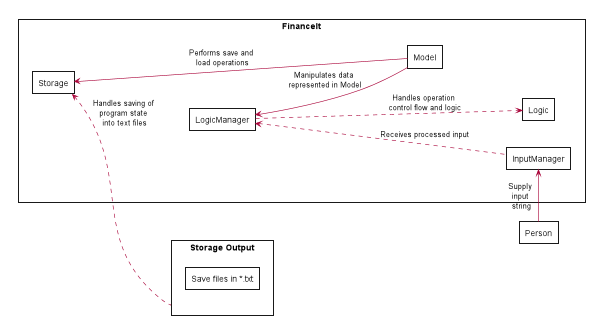

The diagram above was rendered by PlantUML. Its source (embedded in the PNG):
@startuml
hide circle
skinparam classAttributeIconSize 0
skinparam BoxPadding 50
skinparam shadowing false
left to right direction

skinparam package<<Layout>> {
  borderColor Transparent
  backgroundColor Transparent
  fontColor Transparent
  stereotypeFontColor Transparent
}

rectangle "Storage Output" {
    rectangle "Save files in *.txt" {
    }
}


rectangle FinanceIt {

    rectangle InputManager {
    }

    rectangle LogicManager {
    }

    rectangle Storage {
    }

    rectangle Logic {
    }

    rectangle Model {
    }

    LogicManager <-- Model: Manipulates data \nrepresented in Model
    Storage <--- Model: Performs save and \nload operations
    LogicManager <... InputManager : Receives processed input
    LogicManager ...> Logic : Handles operation \ncontrol flow and logic
    Storage <.. "Storage Output" : Handles saving of \nprogram state \ninto text files

}
rectangle Person {
}

Person -> InputManager : Supply \ninput \nstring
FinanceIt -[hidden]right Person

@enduml